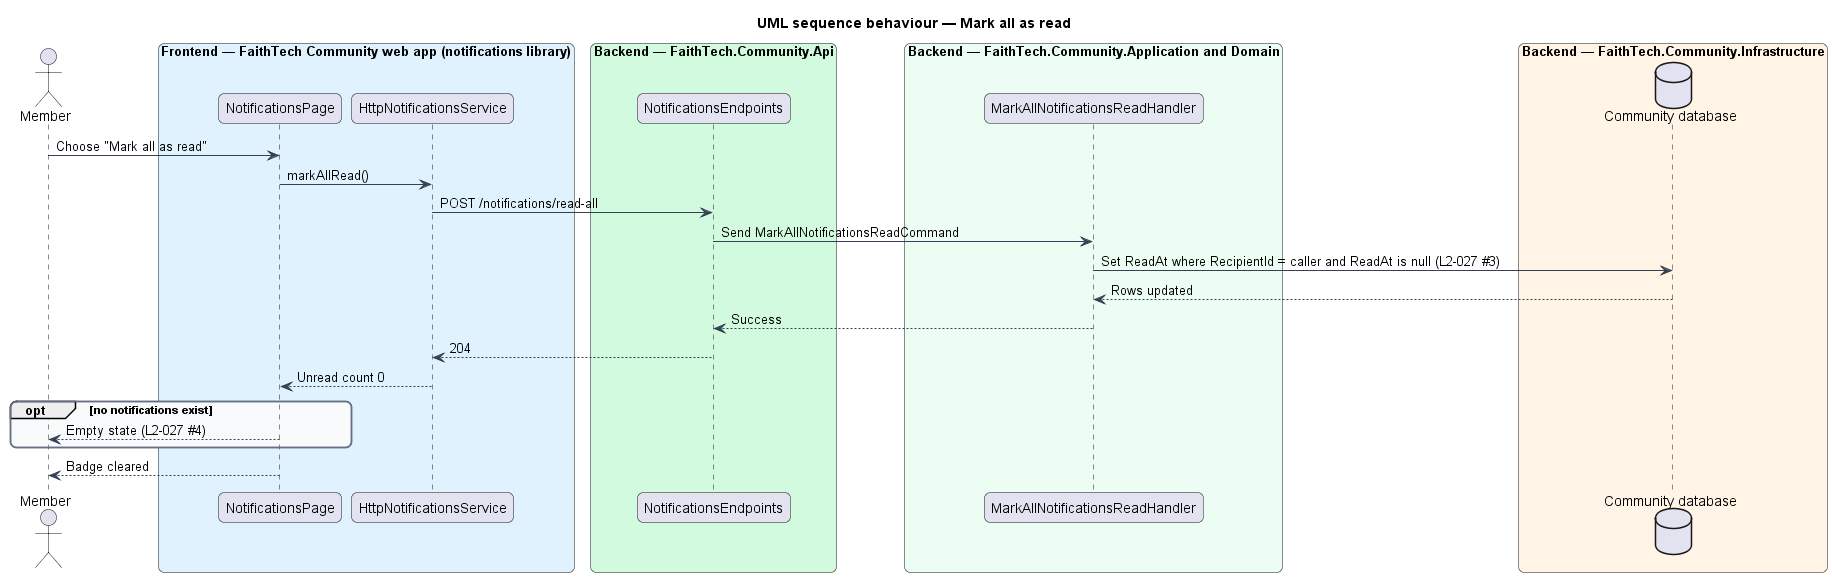

The diagram above was rendered by PlantUML. Its source (embedded in the PNG):
@startuml
title UML sequence behaviour — Mark all as read
skinparam backgroundColor #FFFFFF
skinparam shadowing false
skinparam roundcorner 12
skinparam defaultFontName Arial
skinparam ArrowColor #344054
skinparam rectangle {
  BorderColor #344054
  FontColor #101828
}
skinparam package {
  BorderColor #667085
  FontColor #101828
  BackgroundColor #F9FAFB
}
actor "Member" as actor
box "Frontend — FaithTech Community web app (notifications library)" #E0F2FE
  participant "NotificationsPage" as page
  participant "HttpNotificationsService" as client
end box
box "Backend — FaithTech.Community.Api" #D1FADF
  participant "NotificationsEndpoints" as ep
end box
box "Backend — FaithTech.Community.Application and Domain" #ECFDF3
  participant "MarkAllNotificationsReadHandler" as h
end box
box "Backend — FaithTech.Community.Infrastructure" #FFF4E5
  database "Community database" as db
end box
actor -> page : Choose "Mark all as read"
page -> client : markAllRead()
client -> ep : POST /notifications/read-all
ep -> h : Send MarkAllNotificationsReadCommand
h -> db : Set ReadAt where RecipientId = caller and ReadAt is null (L2-027 #3)
db --> h : Rows updated
h --> ep : Success
ep --> client : 204
client --> page : Unread count 0
opt no notifications exist
  page --> actor : Empty state (L2-027 #4)
end
page --> actor : Badge cleared
@enduml